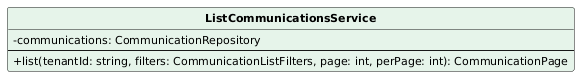

The diagram above was rendered by PlantUML. Its source (embedded in the PNG):
@startuml
skinparam classAttributeIconSize 0
skinparam classFontStyle bold
skinparam classFontSize 13
skinparam classAttributeFontSize 11
skinparam shadowing false
hide circle
class ListCommunicationsService #E6F4EA {
  -communications: CommunicationRepository
  --
  +list(tenantId: string, filters: CommunicationListFilters, page: int, perPage: int): CommunicationPage
}
@enduml